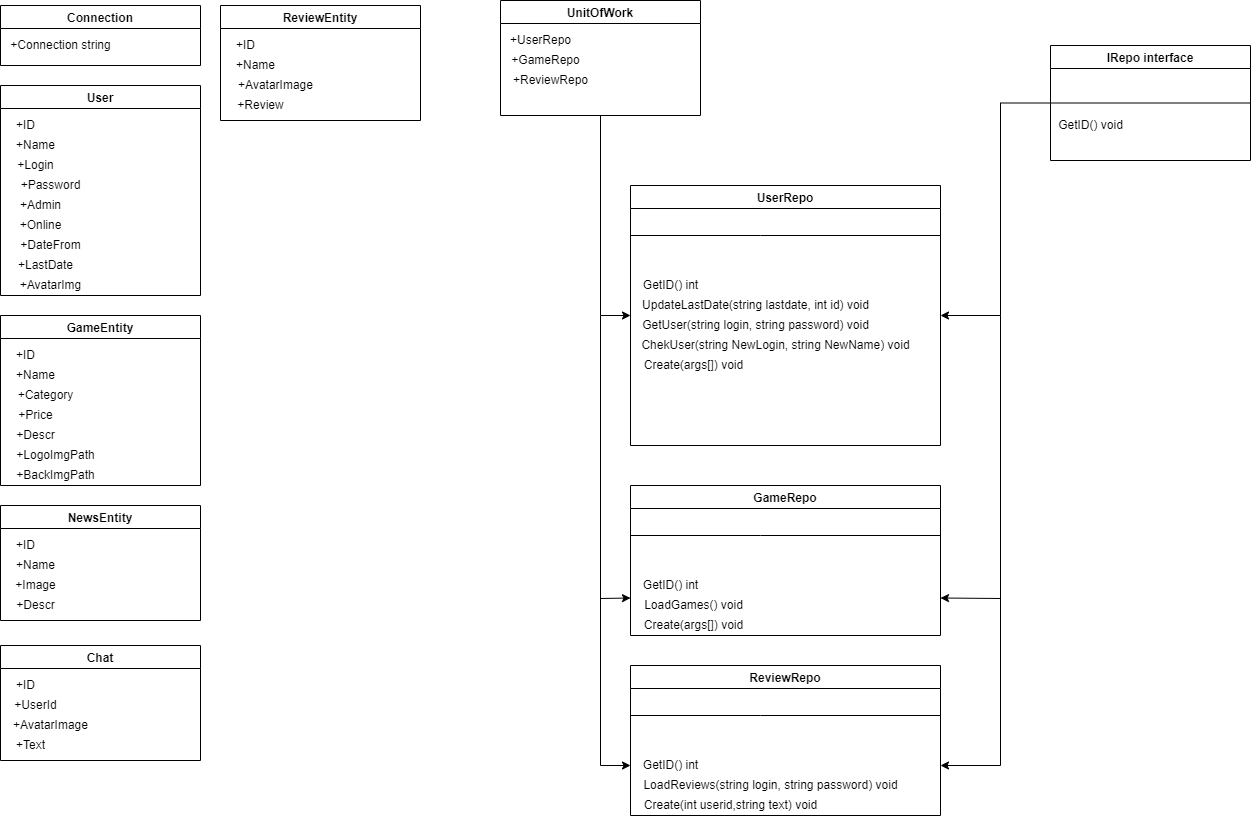

The diagram above was exported from draw.io. Its source (the exported page's mxGraphModel, read from the mxfile embedded in the PNG):
<mxGraphModel dx="1778" dy="953" grid="1" gridSize="10" guides="1" tooltips="1" connect="1" arrows="1" fold="1" page="1" pageScale="1" pageWidth="827" pageHeight="1169" math="0" shadow="0">
  <root>
    <mxCell id="0" />
    <mxCell id="1" parent="0" />
    <mxCell id="FHYJRu24UrCN5TG5EGIO-1" value="Connection" style="swimlane;" vertex="1" parent="1">
      <mxGeometry x="80" y="40" width="200" height="60" as="geometry" />
    </mxCell>
    <mxCell id="FHYJRu24UrCN5TG5EGIO-2" value="+Сonnection string" style="text;html=1;align=center;verticalAlign=middle;resizable=0;points=[];autosize=1;strokeColor=none;fillColor=none;" vertex="1" parent="FHYJRu24UrCN5TG5EGIO-1">
      <mxGeometry y="30" width="120" height="20" as="geometry" />
    </mxCell>
    <mxCell id="FHYJRu24UrCN5TG5EGIO-3" value="User" style="swimlane;" vertex="1" parent="1">
      <mxGeometry x="80" y="120" width="200" height="210" as="geometry" />
    </mxCell>
    <mxCell id="FHYJRu24UrCN5TG5EGIO-4" value="+ID" style="text;html=1;align=center;verticalAlign=middle;resizable=0;points=[];autosize=1;strokeColor=none;fillColor=none;" vertex="1" parent="FHYJRu24UrCN5TG5EGIO-3">
      <mxGeometry x="10" y="30" width="30" height="20" as="geometry" />
    </mxCell>
    <mxCell id="FHYJRu24UrCN5TG5EGIO-6" value="+Name" style="text;html=1;align=center;verticalAlign=middle;resizable=0;points=[];autosize=1;strokeColor=none;fillColor=none;" vertex="1" parent="FHYJRu24UrCN5TG5EGIO-3">
      <mxGeometry x="10" y="50" width="50" height="20" as="geometry" />
    </mxCell>
    <mxCell id="FHYJRu24UrCN5TG5EGIO-7" value="+Login&lt;br&gt;" style="text;html=1;align=center;verticalAlign=middle;resizable=0;points=[];autosize=1;strokeColor=none;fillColor=none;" vertex="1" parent="FHYJRu24UrCN5TG5EGIO-3">
      <mxGeometry x="10" y="70" width="50" height="20" as="geometry" />
    </mxCell>
    <mxCell id="FHYJRu24UrCN5TG5EGIO-8" value="+Password" style="text;html=1;align=center;verticalAlign=middle;resizable=0;points=[];autosize=1;strokeColor=none;fillColor=none;" vertex="1" parent="FHYJRu24UrCN5TG5EGIO-3">
      <mxGeometry x="10" y="90" width="80" height="20" as="geometry" />
    </mxCell>
    <mxCell id="FHYJRu24UrCN5TG5EGIO-11" value="+Admin" style="text;html=1;align=center;verticalAlign=middle;resizable=0;points=[];autosize=1;strokeColor=none;fillColor=none;" vertex="1" parent="FHYJRu24UrCN5TG5EGIO-3">
      <mxGeometry x="10" y="110" width="60" height="20" as="geometry" />
    </mxCell>
    <mxCell id="FHYJRu24UrCN5TG5EGIO-12" value="+Online" style="text;html=1;align=center;verticalAlign=middle;resizable=0;points=[];autosize=1;strokeColor=none;fillColor=none;" vertex="1" parent="FHYJRu24UrCN5TG5EGIO-3">
      <mxGeometry x="10" y="130" width="60" height="20" as="geometry" />
    </mxCell>
    <mxCell id="FHYJRu24UrCN5TG5EGIO-13" value="+DateFrom" style="text;html=1;align=center;verticalAlign=middle;resizable=0;points=[];autosize=1;strokeColor=none;fillColor=none;" vertex="1" parent="FHYJRu24UrCN5TG5EGIO-3">
      <mxGeometry x="10" y="150" width="80" height="20" as="geometry" />
    </mxCell>
    <mxCell id="FHYJRu24UrCN5TG5EGIO-14" value="+LastDate" style="text;html=1;align=center;verticalAlign=middle;resizable=0;points=[];autosize=1;strokeColor=none;fillColor=none;" vertex="1" parent="FHYJRu24UrCN5TG5EGIO-3">
      <mxGeometry x="10" y="170" width="70" height="20" as="geometry" />
    </mxCell>
    <mxCell id="FHYJRu24UrCN5TG5EGIO-15" value="+AvatarImg" style="text;html=1;align=center;verticalAlign=middle;resizable=0;points=[];autosize=1;strokeColor=none;fillColor=none;" vertex="1" parent="FHYJRu24UrCN5TG5EGIO-3">
      <mxGeometry x="10" y="190" width="80" height="20" as="geometry" />
    </mxCell>
    <mxCell id="FHYJRu24UrCN5TG5EGIO-16" value="GameEntity" style="swimlane;" vertex="1" parent="1">
      <mxGeometry x="80" y="350" width="200" height="170" as="geometry" />
    </mxCell>
    <mxCell id="FHYJRu24UrCN5TG5EGIO-17" value="+ID" style="text;html=1;align=center;verticalAlign=middle;resizable=0;points=[];autosize=1;strokeColor=none;fillColor=none;" vertex="1" parent="FHYJRu24UrCN5TG5EGIO-16">
      <mxGeometry x="10" y="30" width="30" height="20" as="geometry" />
    </mxCell>
    <mxCell id="FHYJRu24UrCN5TG5EGIO-18" value="+Name" style="text;html=1;align=center;verticalAlign=middle;resizable=0;points=[];autosize=1;strokeColor=none;fillColor=none;" vertex="1" parent="FHYJRu24UrCN5TG5EGIO-16">
      <mxGeometry x="10" y="50" width="50" height="20" as="geometry" />
    </mxCell>
    <mxCell id="FHYJRu24UrCN5TG5EGIO-19" value="+Category" style="text;html=1;align=center;verticalAlign=middle;resizable=0;points=[];autosize=1;strokeColor=none;fillColor=none;" vertex="1" parent="FHYJRu24UrCN5TG5EGIO-16">
      <mxGeometry x="10" y="70" width="70" height="20" as="geometry" />
    </mxCell>
    <mxCell id="FHYJRu24UrCN5TG5EGIO-20" value="+Price" style="text;html=1;align=center;verticalAlign=middle;resizable=0;points=[];autosize=1;strokeColor=none;fillColor=none;" vertex="1" parent="FHYJRu24UrCN5TG5EGIO-16">
      <mxGeometry x="10" y="90" width="50" height="20" as="geometry" />
    </mxCell>
    <mxCell id="FHYJRu24UrCN5TG5EGIO-21" value="+Descr" style="text;html=1;align=center;verticalAlign=middle;resizable=0;points=[];autosize=1;strokeColor=none;fillColor=none;" vertex="1" parent="FHYJRu24UrCN5TG5EGIO-16">
      <mxGeometry x="10" y="110" width="50" height="20" as="geometry" />
    </mxCell>
    <mxCell id="FHYJRu24UrCN5TG5EGIO-22" value="+LogoImgPath" style="text;html=1;align=center;verticalAlign=middle;resizable=0;points=[];autosize=1;strokeColor=none;fillColor=none;" vertex="1" parent="FHYJRu24UrCN5TG5EGIO-16">
      <mxGeometry x="10" y="130" width="90" height="20" as="geometry" />
    </mxCell>
    <mxCell id="FHYJRu24UrCN5TG5EGIO-23" value="+BackImgPath" style="text;html=1;align=center;verticalAlign=middle;resizable=0;points=[];autosize=1;strokeColor=none;fillColor=none;" vertex="1" parent="FHYJRu24UrCN5TG5EGIO-16">
      <mxGeometry x="10" y="150" width="90" height="20" as="geometry" />
    </mxCell>
    <mxCell id="FHYJRu24UrCN5TG5EGIO-27" value="NewsEntity" style="swimlane;" vertex="1" parent="1">
      <mxGeometry x="80" y="540" width="200" height="115" as="geometry" />
    </mxCell>
    <mxCell id="FHYJRu24UrCN5TG5EGIO-28" value="+ID" style="text;html=1;align=center;verticalAlign=middle;resizable=0;points=[];autosize=1;strokeColor=none;fillColor=none;" vertex="1" parent="FHYJRu24UrCN5TG5EGIO-27">
      <mxGeometry x="10" y="30" width="30" height="20" as="geometry" />
    </mxCell>
    <mxCell id="FHYJRu24UrCN5TG5EGIO-29" value="+Name" style="text;html=1;align=center;verticalAlign=middle;resizable=0;points=[];autosize=1;strokeColor=none;fillColor=none;" vertex="1" parent="FHYJRu24UrCN5TG5EGIO-27">
      <mxGeometry x="10" y="50" width="50" height="20" as="geometry" />
    </mxCell>
    <mxCell id="FHYJRu24UrCN5TG5EGIO-30" value="+Image" style="text;html=1;align=center;verticalAlign=middle;resizable=0;points=[];autosize=1;strokeColor=none;fillColor=none;" vertex="1" parent="FHYJRu24UrCN5TG5EGIO-27">
      <mxGeometry x="5" y="70" width="60" height="20" as="geometry" />
    </mxCell>
    <mxCell id="FHYJRu24UrCN5TG5EGIO-31" value="+Descr" style="text;html=1;align=center;verticalAlign=middle;resizable=0;points=[];autosize=1;strokeColor=none;fillColor=none;" vertex="1" parent="FHYJRu24UrCN5TG5EGIO-27">
      <mxGeometry x="10" y="90" width="50" height="20" as="geometry" />
    </mxCell>
    <mxCell id="FHYJRu24UrCN5TG5EGIO-42" value="ReviewEntity" style="swimlane;" vertex="1" parent="1">
      <mxGeometry x="300" y="40" width="200" height="115" as="geometry" />
    </mxCell>
    <mxCell id="FHYJRu24UrCN5TG5EGIO-43" value="+ID" style="text;html=1;align=center;verticalAlign=middle;resizable=0;points=[];autosize=1;strokeColor=none;fillColor=none;" vertex="1" parent="FHYJRu24UrCN5TG5EGIO-42">
      <mxGeometry x="10" y="30" width="30" height="20" as="geometry" />
    </mxCell>
    <mxCell id="FHYJRu24UrCN5TG5EGIO-44" value="+Name" style="text;html=1;align=center;verticalAlign=middle;resizable=0;points=[];autosize=1;strokeColor=none;fillColor=none;" vertex="1" parent="FHYJRu24UrCN5TG5EGIO-42">
      <mxGeometry x="10" y="50" width="50" height="20" as="geometry" />
    </mxCell>
    <mxCell id="FHYJRu24UrCN5TG5EGIO-45" value="+AvatarImage" style="text;html=1;align=center;verticalAlign=middle;resizable=0;points=[];autosize=1;strokeColor=none;fillColor=none;" vertex="1" parent="FHYJRu24UrCN5TG5EGIO-42">
      <mxGeometry x="10" y="70" width="90" height="20" as="geometry" />
    </mxCell>
    <mxCell id="FHYJRu24UrCN5TG5EGIO-46" value="+Review" style="text;html=1;align=center;verticalAlign=middle;resizable=0;points=[];autosize=1;strokeColor=none;fillColor=none;" vertex="1" parent="FHYJRu24UrCN5TG5EGIO-42">
      <mxGeometry x="10" y="90" width="60" height="20" as="geometry" />
    </mxCell>
    <mxCell id="FHYJRu24UrCN5TG5EGIO-47" value="Chat" style="swimlane;" vertex="1" parent="1">
      <mxGeometry x="80" y="680" width="200" height="115" as="geometry" />
    </mxCell>
    <mxCell id="FHYJRu24UrCN5TG5EGIO-48" value="+ID" style="text;html=1;align=center;verticalAlign=middle;resizable=0;points=[];autosize=1;strokeColor=none;fillColor=none;" vertex="1" parent="FHYJRu24UrCN5TG5EGIO-47">
      <mxGeometry x="10" y="30" width="30" height="20" as="geometry" />
    </mxCell>
    <mxCell id="FHYJRu24UrCN5TG5EGIO-49" value="+UserId" style="text;html=1;align=center;verticalAlign=middle;resizable=0;points=[];autosize=1;strokeColor=none;fillColor=none;" vertex="1" parent="FHYJRu24UrCN5TG5EGIO-47">
      <mxGeometry x="5" y="50" width="60" height="20" as="geometry" />
    </mxCell>
    <mxCell id="FHYJRu24UrCN5TG5EGIO-50" value="+AvatarImage" style="text;html=1;align=center;verticalAlign=middle;resizable=0;points=[];autosize=1;strokeColor=none;fillColor=none;" vertex="1" parent="FHYJRu24UrCN5TG5EGIO-47">
      <mxGeometry x="5" y="70" width="90" height="20" as="geometry" />
    </mxCell>
    <mxCell id="FHYJRu24UrCN5TG5EGIO-51" value="+Text" style="text;html=1;align=center;verticalAlign=middle;resizable=0;points=[];autosize=1;strokeColor=none;fillColor=none;" vertex="1" parent="FHYJRu24UrCN5TG5EGIO-47">
      <mxGeometry x="10" y="90" width="40" height="20" as="geometry" />
    </mxCell>
    <mxCell id="FHYJRu24UrCN5TG5EGIO-76" style="edgeStyle=orthogonalEdgeStyle;rounded=0;orthogonalLoop=1;jettySize=auto;html=1;entryX=1;entryY=0.5;entryDx=0;entryDy=0;" edge="1" parent="1" source="FHYJRu24UrCN5TG5EGIO-52" target="FHYJRu24UrCN5TG5EGIO-64">
      <mxGeometry relative="1" as="geometry">
        <Array as="points">
          <mxPoint x="1080" y="138" />
          <mxPoint x="1080" y="350" />
        </Array>
      </mxGeometry>
    </mxCell>
    <mxCell id="FHYJRu24UrCN5TG5EGIO-52" value="IRepo interface" style="swimlane;" vertex="1" parent="1">
      <mxGeometry x="1130" y="80" width="200" height="115" as="geometry" />
    </mxCell>
    <mxCell id="FHYJRu24UrCN5TG5EGIO-58" value="GetID() void" style="text;html=1;align=center;verticalAlign=middle;resizable=0;points=[];autosize=1;strokeColor=none;fillColor=none;" vertex="1" parent="FHYJRu24UrCN5TG5EGIO-52">
      <mxGeometry y="70" width="80" height="20" as="geometry" />
    </mxCell>
    <mxCell id="FHYJRu24UrCN5TG5EGIO-57" value="" style="endArrow=none;html=1;rounded=0;entryX=0;entryY=0.5;entryDx=0;entryDy=0;exitX=1;exitY=0.5;exitDx=0;exitDy=0;" edge="1" parent="1" source="FHYJRu24UrCN5TG5EGIO-52" target="FHYJRu24UrCN5TG5EGIO-52">
      <mxGeometry width="50" height="50" relative="1" as="geometry">
        <mxPoint x="470" y="610" as="sourcePoint" />
        <mxPoint x="520" y="560" as="targetPoint" />
      </mxGeometry>
    </mxCell>
    <mxCell id="FHYJRu24UrCN5TG5EGIO-77" style="edgeStyle=orthogonalEdgeStyle;rounded=0;orthogonalLoop=1;jettySize=auto;html=1;entryX=0;entryY=0.5;entryDx=0;entryDy=0;" edge="1" parent="1" source="FHYJRu24UrCN5TG5EGIO-59" target="FHYJRu24UrCN5TG5EGIO-64">
      <mxGeometry relative="1" as="geometry" />
    </mxCell>
    <mxCell id="FHYJRu24UrCN5TG5EGIO-59" value="UnitOfWork" style="swimlane;" vertex="1" parent="1">
      <mxGeometry x="580" y="35" width="200" height="115" as="geometry" />
    </mxCell>
    <mxCell id="FHYJRu24UrCN5TG5EGIO-60" value="+UserRepo" style="text;html=1;align=center;verticalAlign=middle;resizable=0;points=[];autosize=1;strokeColor=none;fillColor=none;" vertex="1" parent="FHYJRu24UrCN5TG5EGIO-59">
      <mxGeometry y="30" width="80" height="20" as="geometry" />
    </mxCell>
    <mxCell id="FHYJRu24UrCN5TG5EGIO-61" value="+GameRepo" style="text;html=1;align=center;verticalAlign=middle;resizable=0;points=[];autosize=1;strokeColor=none;fillColor=none;" vertex="1" parent="FHYJRu24UrCN5TG5EGIO-59">
      <mxGeometry x="5" y="50" width="80" height="20" as="geometry" />
    </mxCell>
    <mxCell id="FHYJRu24UrCN5TG5EGIO-62" value="+ReviewRepo" style="text;html=1;align=center;verticalAlign=middle;resizable=0;points=[];autosize=1;strokeColor=none;fillColor=none;" vertex="1" parent="FHYJRu24UrCN5TG5EGIO-59">
      <mxGeometry x="5" y="70" width="90" height="20" as="geometry" />
    </mxCell>
    <mxCell id="FHYJRu24UrCN5TG5EGIO-64" value="UserRepo" style="swimlane;" vertex="1" parent="1">
      <mxGeometry x="710" y="220" width="310" height="260" as="geometry" />
    </mxCell>
    <mxCell id="FHYJRu24UrCN5TG5EGIO-70" value="GetID() int" style="text;html=1;align=center;verticalAlign=middle;resizable=0;points=[];autosize=1;strokeColor=none;fillColor=none;" vertex="1" parent="FHYJRu24UrCN5TG5EGIO-64">
      <mxGeometry x="5" y="90" width="70" height="20" as="geometry" />
    </mxCell>
    <mxCell id="FHYJRu24UrCN5TG5EGIO-71" value="UpdateLastDate(string lastdate, int id) void" style="text;html=1;align=center;verticalAlign=middle;resizable=0;points=[];autosize=1;strokeColor=none;fillColor=none;" vertex="1" parent="FHYJRu24UrCN5TG5EGIO-64">
      <mxGeometry x="5" y="110" width="240" height="20" as="geometry" />
    </mxCell>
    <mxCell id="FHYJRu24UrCN5TG5EGIO-72" value="GetUser(string login, string password) void" style="text;html=1;align=center;verticalAlign=middle;resizable=0;points=[];autosize=1;strokeColor=none;fillColor=none;" vertex="1" parent="FHYJRu24UrCN5TG5EGIO-64">
      <mxGeometry x="5" y="130" width="240" height="20" as="geometry" />
    </mxCell>
    <mxCell id="FHYJRu24UrCN5TG5EGIO-73" value="ChekUser(string NewLogin, string NewName) void" style="text;html=1;align=center;verticalAlign=middle;resizable=0;points=[];autosize=1;strokeColor=none;fillColor=none;" vertex="1" parent="FHYJRu24UrCN5TG5EGIO-64">
      <mxGeometry x="5" y="150" width="280" height="20" as="geometry" />
    </mxCell>
    <mxCell id="FHYJRu24UrCN5TG5EGIO-74" value="Create(args[]) void" style="text;html=1;align=center;verticalAlign=middle;resizable=0;points=[];autosize=1;strokeColor=none;fillColor=none;" vertex="1" parent="FHYJRu24UrCN5TG5EGIO-64">
      <mxGeometry x="8" y="170" width="110" height="20" as="geometry" />
    </mxCell>
    <mxCell id="FHYJRu24UrCN5TG5EGIO-68" value="" style="endArrow=none;html=1;rounded=0;" edge="1" parent="FHYJRu24UrCN5TG5EGIO-64">
      <mxGeometry width="50" height="50" relative="1" as="geometry">
        <mxPoint y="50" as="sourcePoint" />
        <mxPoint x="310" y="50" as="targetPoint" />
        <Array as="points">
          <mxPoint x="130" y="50" />
        </Array>
      </mxGeometry>
    </mxCell>
    <mxCell id="FHYJRu24UrCN5TG5EGIO-78" value="GameRepo" style="swimlane;" vertex="1" parent="1">
      <mxGeometry x="710" y="520" width="310" height="150" as="geometry" />
    </mxCell>
    <mxCell id="FHYJRu24UrCN5TG5EGIO-79" value="GetID() int" style="text;html=1;align=center;verticalAlign=middle;resizable=0;points=[];autosize=1;strokeColor=none;fillColor=none;" vertex="1" parent="FHYJRu24UrCN5TG5EGIO-78">
      <mxGeometry x="5" y="90" width="70" height="20" as="geometry" />
    </mxCell>
    <mxCell id="FHYJRu24UrCN5TG5EGIO-83" value="Create(args[]) void" style="text;html=1;align=center;verticalAlign=middle;resizable=0;points=[];autosize=1;strokeColor=none;fillColor=none;" vertex="1" parent="FHYJRu24UrCN5TG5EGIO-78">
      <mxGeometry x="8" y="130" width="110" height="20" as="geometry" />
    </mxCell>
    <mxCell id="FHYJRu24UrCN5TG5EGIO-84" value="" style="endArrow=none;html=1;rounded=0;" edge="1" parent="FHYJRu24UrCN5TG5EGIO-78">
      <mxGeometry width="50" height="50" relative="1" as="geometry">
        <mxPoint y="50" as="sourcePoint" />
        <mxPoint x="310" y="50" as="targetPoint" />
        <Array as="points">
          <mxPoint x="130" y="50" />
        </Array>
      </mxGeometry>
    </mxCell>
    <mxCell id="FHYJRu24UrCN5TG5EGIO-92" value="LoadGames() void" style="text;html=1;align=center;verticalAlign=middle;resizable=0;points=[];autosize=1;strokeColor=none;fillColor=none;" vertex="1" parent="FHYJRu24UrCN5TG5EGIO-78">
      <mxGeometry x="8" y="110" width="110" height="20" as="geometry" />
    </mxCell>
    <mxCell id="FHYJRu24UrCN5TG5EGIO-85" value="ReviewRepo" style="swimlane;" vertex="1" parent="1">
      <mxGeometry x="710" y="700" width="310" height="150" as="geometry" />
    </mxCell>
    <mxCell id="FHYJRu24UrCN5TG5EGIO-86" value="GetID() int" style="text;html=1;align=center;verticalAlign=middle;resizable=0;points=[];autosize=1;strokeColor=none;fillColor=none;" vertex="1" parent="FHYJRu24UrCN5TG5EGIO-85">
      <mxGeometry x="5" y="90" width="70" height="20" as="geometry" />
    </mxCell>
    <mxCell id="FHYJRu24UrCN5TG5EGIO-88" value="LoadReviews(string login, string password) void" style="text;html=1;align=center;verticalAlign=middle;resizable=0;points=[];autosize=1;strokeColor=none;fillColor=none;" vertex="1" parent="FHYJRu24UrCN5TG5EGIO-85">
      <mxGeometry x="5" y="110" width="270" height="20" as="geometry" />
    </mxCell>
    <mxCell id="FHYJRu24UrCN5TG5EGIO-90" value="Create(int userid,string text) void" style="text;html=1;align=center;verticalAlign=middle;resizable=0;points=[];autosize=1;strokeColor=none;fillColor=none;" vertex="1" parent="FHYJRu24UrCN5TG5EGIO-85">
      <mxGeometry x="5" y="130" width="190" height="20" as="geometry" />
    </mxCell>
    <mxCell id="FHYJRu24UrCN5TG5EGIO-91" value="" style="endArrow=none;html=1;rounded=0;" edge="1" parent="FHYJRu24UrCN5TG5EGIO-85">
      <mxGeometry width="50" height="50" relative="1" as="geometry">
        <mxPoint y="50" as="sourcePoint" />
        <mxPoint x="310" y="50" as="targetPoint" />
        <Array as="points">
          <mxPoint x="130" y="50" />
        </Array>
      </mxGeometry>
    </mxCell>
    <mxCell id="FHYJRu24UrCN5TG5EGIO-93" value="" style="endArrow=none;html=1;rounded=0;" edge="1" parent="1">
      <mxGeometry width="50" height="50" relative="1" as="geometry">
        <mxPoint x="680" y="800" as="sourcePoint" />
        <mxPoint x="680" y="350" as="targetPoint" />
      </mxGeometry>
    </mxCell>
    <mxCell id="FHYJRu24UrCN5TG5EGIO-94" value="" style="endArrow=classic;html=1;rounded=0;entryX=0;entryY=0.75;entryDx=0;entryDy=0;" edge="1" parent="1" target="FHYJRu24UrCN5TG5EGIO-78">
      <mxGeometry width="50" height="50" relative="1" as="geometry">
        <mxPoint x="680" y="633" as="sourcePoint" />
        <mxPoint x="710" y="550" as="targetPoint" />
      </mxGeometry>
    </mxCell>
    <mxCell id="FHYJRu24UrCN5TG5EGIO-95" value="" style="endArrow=classic;html=1;rounded=0;" edge="1" parent="1">
      <mxGeometry width="50" height="50" relative="1" as="geometry">
        <mxPoint x="680" y="800" as="sourcePoint" />
        <mxPoint x="710" y="800" as="targetPoint" />
      </mxGeometry>
    </mxCell>
    <mxCell id="FHYJRu24UrCN5TG5EGIO-96" value="" style="endArrow=none;html=1;rounded=0;" edge="1" parent="1">
      <mxGeometry width="50" height="50" relative="1" as="geometry">
        <mxPoint x="1080" y="800" as="sourcePoint" />
        <mxPoint x="1080" y="350" as="targetPoint" />
      </mxGeometry>
    </mxCell>
    <mxCell id="FHYJRu24UrCN5TG5EGIO-97" value="" style="endArrow=classic;html=1;rounded=0;" edge="1" parent="1">
      <mxGeometry width="50" height="50" relative="1" as="geometry">
        <mxPoint x="1080" y="800" as="sourcePoint" />
        <mxPoint x="1020" y="800" as="targetPoint" />
      </mxGeometry>
    </mxCell>
    <mxCell id="FHYJRu24UrCN5TG5EGIO-98" value="" style="endArrow=classic;html=1;rounded=0;entryX=1;entryY=0.75;entryDx=0;entryDy=0;" edge="1" parent="1" target="FHYJRu24UrCN5TG5EGIO-78">
      <mxGeometry width="50" height="50" relative="1" as="geometry">
        <mxPoint x="1080" y="633" as="sourcePoint" />
        <mxPoint x="1020" y="620" as="targetPoint" />
      </mxGeometry>
    </mxCell>
  </root>
</mxGraphModel>